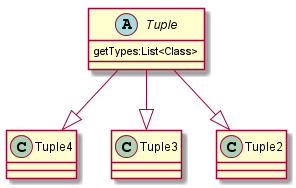

The diagram above was rendered by PlantUML. Its source (embedded in the PNG):
@startuml
abstract class Tuple{
getTypes:List<Class>
}
Tuple --|> Tuple4
Tuple --|> Tuple3
Tuple --|> Tuple2

@enduml